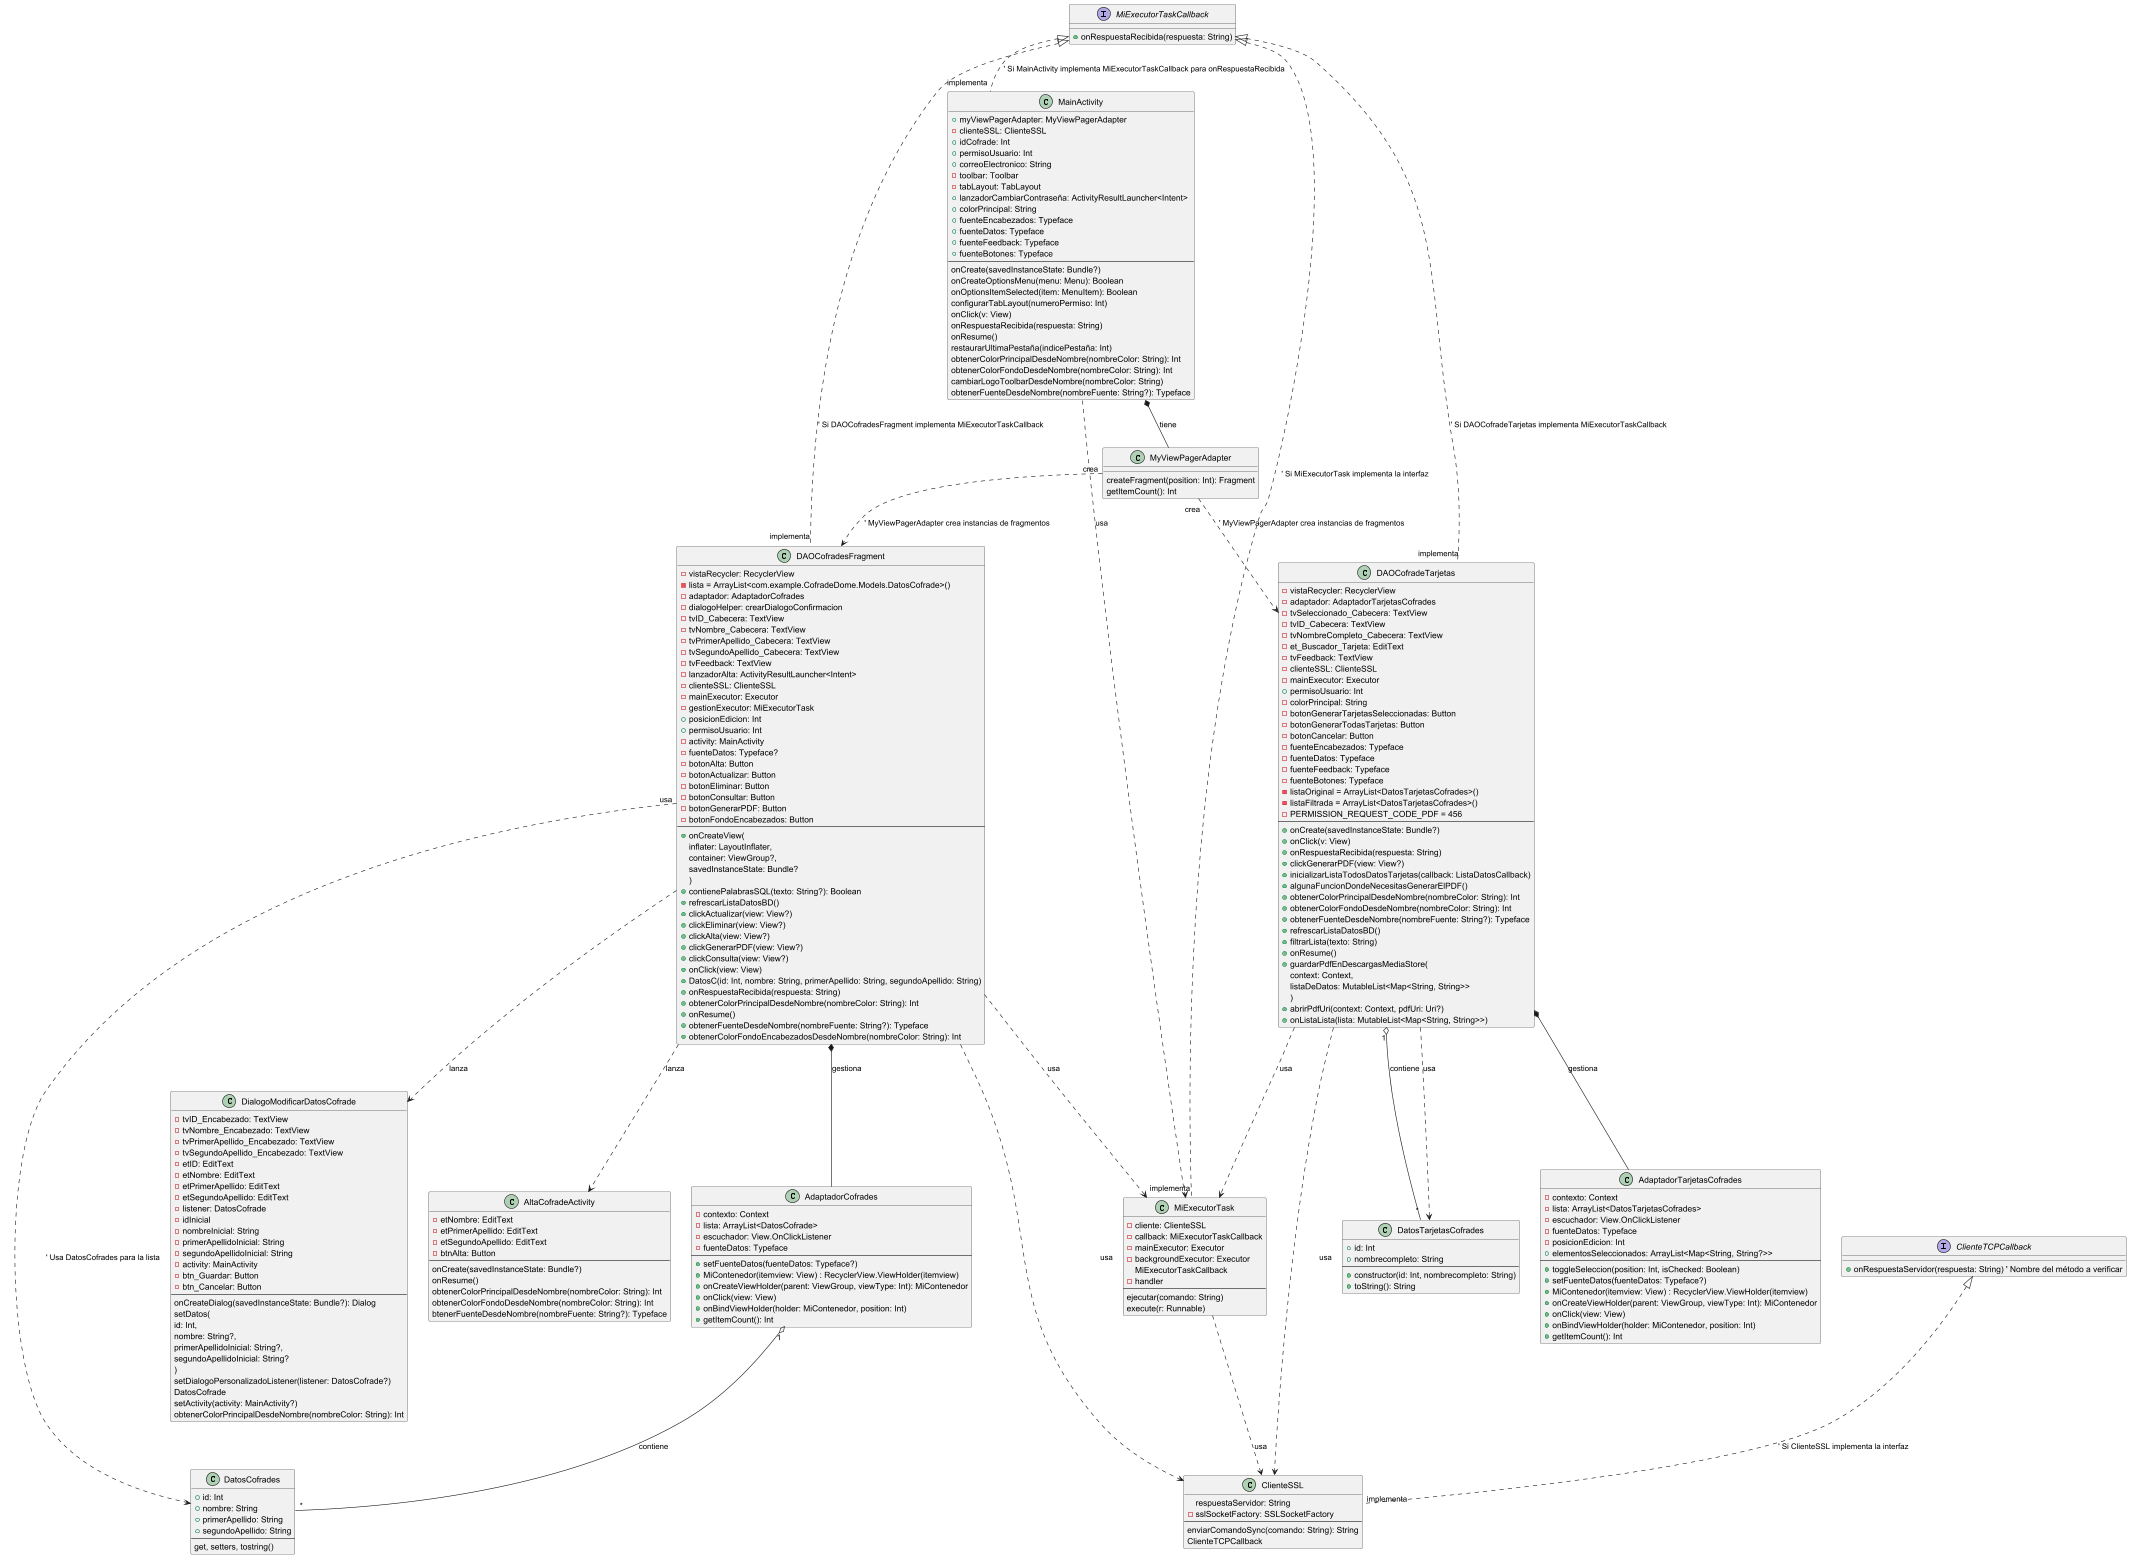

The diagram above was rendered by PlantUML. Its source (embedded in the PNG):
@startuml
' Diagrama de Clases - Módulo Cofrades de CofradeDome
' Representa la estructura general de la aplicación.

top to bottom direction

' Clases modulo Cofrades

class MainActivity{
    + myViewPagerAdapter: MyViewPagerAdapter
    - clienteSSL: ClienteSSL
    + idCofrade: Int
    + permisoUsuario: Int
    + correoElectronico: String
    - toolbar: Toolbar
    - tabLayout: TabLayout
    + lanzadorCambiarContraseña: ActivityResultLauncher<Intent>
    + colorPrincipal: String
    + fuenteEncabezados: Typeface
    + fuenteDatos: Typeface
    + fuenteFeedback: Typeface
    + fuenteBotones: Typeface
    --
    onCreate(savedInstanceState: Bundle?)
    onCreateOptionsMenu(menu: Menu): Boolean
    onOptionsItemSelected(item: MenuItem): Boolean
    configurarTabLayout(numeroPermiso: Int)
    onClick(v: View)
    onRespuestaRecibida(respuesta: String)
    onResume()
    restaurarUltimaPestaña(indicePestaña: Int)
    obtenerColorPrincipalDesdeNombre(nombreColor: String): Int
    obtenerColorFondoDesdeNombre(nombreColor: String): Int
    cambiarLogoToolbarDesdeNombre(nombreColor: String)
    obtenerFuenteDesdeNombre(nombreFuente: String?): Typeface
}

class MyViewPagerAdapter{
    createFragment(position: Int): Fragment
    getItemCount(): Int
}

class DatosCofrades{
    + id: Int
    + nombre: String
    + primerApellido: String
    + segundoApellido: String
    --
    get, setters, tostring()
}

class AdaptadorCofrades{
    - contexto: Context
    - lista: ArrayList<DatosCofrade>
    - escuchador: View.OnClickListener
    - fuenteDatos: Typeface
    --
    + setFuenteDatos(fuenteDatos: Typeface?)
    + MiContenedor(itemview: View) : RecyclerView.ViewHolder(itemview)
    + onCreateViewHolder(parent: ViewGroup, viewType: Int): MiContenedor
    + onClick(view: View)
    + onBindViewHolder(holder: MiContenedor, position: Int)
    + getItemCount(): Int
}

class DialogoModificarDatosCofrade{
    - tvID_Encabezado: TextView
    - tvNombre_Encabezado: TextView
    - tvPrimerApellido_Encabezado: TextView
    - tvSegundoApellido_Encabezado: TextView
    - etID: EditText
    - etNombre: EditText
    - etPrimerApellido: EditText
    - etSegundoApellido: EditText
    - listener: DatosCofrade
    - idInicial
    - nombreInicial: String
    - primerApellidoInicial: String
    - segundoApellidoInicial: String
    - activity: MainActivity
    - btn_Guardar: Button
    - btn_Cancelar: Button
    --
    onCreateDialog(savedInstanceState: Bundle?): Dialog
    setDatos(
            id: Int,
            nombre: String?,
            primerApellidoInicial: String?,
            segundoApellidoInicial: String?
        )
    setDialogoPersonalizadoListener(listener: DatosCofrade?)
    DatosCofrade
    setActivity(activity: MainActivity?)
    obtenerColorPrincipalDesdeNombre(nombreColor: String): Int
}

class AltaCofradeActivity{
    - etNombre: EditText
    - etPrimerApellido: EditText
    - etSegundoApellido: EditText
    - btnAlta: Button
    --
    onCreate(savedInstanceState: Bundle?)
    onResume()
    obtenerColorPrincipalDesdeNombre(nombreColor: String): Int
    obtenerColorFondoDesdeNombre(nombreColor: String): Int
    btenerFuenteDesdeNombre(nombreFuente: String?): Typeface
}

class DAOCofradesFragment{
      - vistaRecycler: RecyclerView
      - lista = ArrayList<com.example.CofradeDome.Models.DatosCofrade>()
      - adaptador: AdaptadorCofrades
      - dialogoHelper: crearDialogoConfirmacion
      - tvID_Cabecera: TextView
      - tvNombre_Cabecera: TextView
      - tvPrimerApellido_Cabecera: TextView
      - tvSegundoApellido_Cabecera: TextView
      - tvFeedback: TextView
      - lanzadorAlta: ActivityResultLauncher<Intent>
      - clienteSSL: ClienteSSL
      - mainExecutor: Executor
      - gestionExecutor: MiExecutorTask
      + posicionEdicion: Int
      + permisoUsuario: Int
      - activity: MainActivity
      - fuenteDatos: Typeface?
      - botonAlta: Button
      - botonActualizar: Button
      - botonEliminar: Button
      - botonConsultar: Button
      - botonGenerarPDF: Button
      - botonFondoEncabezados: Button
    --
    + onCreateView(
            inflater: LayoutInflater,
            container: ViewGroup?,
            savedInstanceState: Bundle?
        )
    + contienePalabrasSQL(texto: String?): Boolean
    + refrescarListaDatosBD()
    + clickActualizar(view: View?)
    + clickEliminar(view: View?)
    + clickAlta(view: View?)
    + clickGenerarPDF(view: View?)
    + clickConsulta(view: View?)
    + onClick(view: View)
    + DatosC(id: Int, nombre: String, primerApellido: String, segundoApellido: String)
    + onRespuestaRecibida(respuesta: String)
    + obtenerColorPrincipalDesdeNombre(nombreColor: String): Int
    + onResume()
    + obtenerFuenteDesdeNombre(nombreFuente: String?): Typeface
    + obtenerColorFondoEncabezadosDesdeNombre(nombreColor: String): Int
}


class DatosTarjetasCofrades {
    + id: Int
    + nombrecompleto: String
    --
    + constructor(id: Int, nombrecompleto: String)
    + toString(): String
}

class AdaptadorTarjetasCofrades{
    - contexto: Context
    - lista: ArrayList<DatosTarjetasCofrades>
    - escuchador: View.OnClickListener
    - fuenteDatos: Typeface
    - posicionEdicion: Int
    + elementosSeleccionados: ArrayList<Map<String, String?>>
    --
    + toggleSeleccion(position: Int, isChecked: Boolean)
    + setFuenteDatos(fuenteDatos: Typeface?)
    + MiContenedor(itemview: View) : RecyclerView.ViewHolder(itemview)
    + onCreateViewHolder(parent: ViewGroup, viewType: Int): MiContenedor
    + onClick(view: View)
    + onBindViewHolder(holder: MiContenedor, position: Int)
    + getItemCount(): Int
}

class DAOCofradeTarjetas{
    - vistaRecycler: RecyclerView
    - adaptador: AdaptadorTarjetasCofrades
    - tvSeleccionado_Cabecera: TextView
    - tvID_Cabecera: TextView
    - tvNombreCompleto_Cabecera: TextView
    - et_Buscador_Tarjeta: EditText
    - tvFeedback: TextView
    - clienteSSL: ClienteSSL
    - mainExecutor: Executor
    + permisoUsuario: Int
    - colorPrincipal: String
    - botonGenerarTarjetasSeleccionadas: Button
    - botonGenerarTodasTarjetas: Button
    -  botonCancelar: Button
    - fuenteEncabezados: Typeface
    - fuenteDatos: Typeface
    - fuenteFeedback: Typeface
    - fuenteBotones: Typeface
    - listaOriginal = ArrayList<DatosTarjetasCofrades>()
    - listaFiltrada = ArrayList<DatosTarjetasCofrades>()
    - PERMISSION_REQUEST_CODE_PDF = 456
    --
    + onCreate(savedInstanceState: Bundle?)
    + onClick(v: View)
    + onRespuestaRecibida(respuesta: String)
    + clickGenerarPDF(view: View?)
    + inicializarListaTodosDatosTarjetas(callback: ListaDatosCallback)
    + algunaFuncionDondeNecesitasGenerarElPDF()
    + obtenerColorPrincipalDesdeNombre(nombreColor: String): Int
    + obtenerColorFondoDesdeNombre(nombreColor: String): Int
    + obtenerFuenteDesdeNombre(nombreFuente: String?): Typeface
    + refrescarListaDatosBD()
    + filtrarLista(texto: String)
    + onResume()
    +  guardarPdfEnDescargasMediaStore(
              context: Context,
              listaDeDatos: MutableList<Map<String, String>>
          )
    + abrirPdfUri(context: Context, pdfUri: Uri?)
    + onListaLista(lista: MutableList<Map<String, String>>)
}

class MiExecutorTask{
     - cliente: ClienteSSL
     - callback: MiExecutorTaskCallback
     - mainExecutor: Executor
     - backgroundExecutor: Executor
     MiExecutorTaskCallback
     - handler
    --
     ejecutar(comando: String)
     execute(r: Runnable)
}

class ClienteSSL{
    respuestaServidor: String
    - sslSocketFactory: SSLSocketFactory
    --
    enviarComandoSync(comando: String): String
    ClienteTCPCallback
}


'MainActivity *-- MyViewPagerAdapter : "tiene"
'MainActivity ..> MiExecutorTask : "usa"
'MiExecutorTask ..> ClienteSSL : "usa"
'DAOCofradesFragment ..> ClienteSSL : "usa"
'DAOCofradesFragment ..> MiExecutorTask: "usa"
'DAOCofradesFragment ..> DatosCofrades: "usa"
'DAOCofradesFragment *-- AdaptadorCofrades: "gestiona"
'DAOCofradesFragment ..> DialogoModificarDatosCofrade: "usa"
'DAOCofradesFragment ..> AltaCofradeActivity: "usa"
'AdaptadorTarjetasCofrades "1" -- "*" DatosTarjetasCofrades : "tiene"
'DAOCofradesFragment ..> DAOCofradeTarjetas : "usa"
'DAOCofradeTarjetas ..> AdaptadorTarjetasCofrades : "usa"
'DAOCofradeTarjetas ..> DatosTarjetasCofrades : "usa"

interface MiExecutorTaskCallback {
    + onRespuestaRecibida(respuesta: String)
}

interface ClienteTCPCallback {
    + onRespuestaServidor(respuesta: String) ' Nombre del método a verificar
}

' Relaciones entre clases

' Navegación y estructura principal
MainActivity *-- MyViewPagerAdapter : "tiene"
MainActivity ..> MiExecutorTask : "usa"
MyViewPagerAdapter ..> DAOCofradesFragment : "crea" ' MyViewPagerAdapter crea instancias de fragmentos
MyViewPagerAdapter ..> DAOCofradeTarjetas : "crea" ' MyViewPagerAdapter crea instancias de fragmentos

' Comunicación Cliente-Servidor
MiExecutorTask ..> ClienteSSL : "usa"
ClienteSSL .up.|> ClienteTCPCallback : "implementa" ' Si ClienteSSL implementa la interfaz
MiExecutorTask .up.|> MiExecutorTaskCallback : "implementa" ' Si MiExecutorTask implementa la interfaz

' Módulos de gestión de Cofrades
DAOCofradesFragment *-- AdaptadorCofrades : "gestiona"
DAOCofradesFragment ..> ClienteSSL : "usa"
DAOCofradesFragment ..> MiExecutorTask : "usa"
DAOCofradesFragment ..> DatosCofrades : "usa" ' Usa DatosCofrades para la lista
DAOCofradesFragment ..> DialogoModificarDatosCofrade : "lanza"
DAOCofradesFragment ..> AltaCofradeActivity : "lanza"

' Módulos de gestión de Tarjetas
DAOCofradeTarjetas *-- AdaptadorTarjetasCofrades : "gestiona"
DAOCofradeTarjetas ..> ClienteSSL : "usa"
DAOCofradeTarjetas ..> MiExecutorTask : "usa"
DAOCofradeTarjetas "1" o-- "*" DatosTarjetasCofrades : "contiene"
DAOCofradeTarjetas ..> DatosTarjetasCofrades : "usa"

' Relaciones de datos y UI
AdaptadorCofrades "1" o-- "*" DatosCofrades : "contiene"

' Relaciones de implementación de callbacks
MainActivity .up.|> MiExecutorTaskCallback : "implementa" ' Si MainActivity implementa MiExecutorTaskCallback para onRespuestaRecibida
DAOCofradesFragment .up.|> MiExecutorTaskCallback : "implementa" ' Si DAOCofradesFragment implementa MiExecutorTaskCallback
DAOCofradeTarjetas .up.|> MiExecutorTaskCallback : "implementa" ' Si DAOCofradeTarjetas implementa MiExecutorTaskCallback

' Si DialogoModificarDatosCofrade.listener es implementado por DAOCofradesFragment
' Y asumiendo que DatosCofrade en el listener es una INTERFAZ:
' DialogoModificarDatosCofrade ..> DatosCofrade : "notifica_a"
' DAOCofradesFragment .up.|> DatosCofrade : "implementa_listener"

top to bottom direction

@enduml